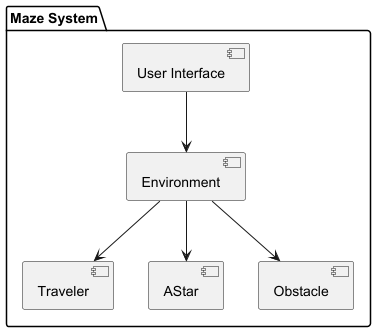

The diagram above was rendered by PlantUML. Its source (embedded in the PNG):
@startuml
package "Maze System" {
  [User Interface] --> [Environment]
  [Environment] --> [Traveler]
  [Environment] --> [AStar]
  [Environment] --> [Obstacle]
}
@enduml